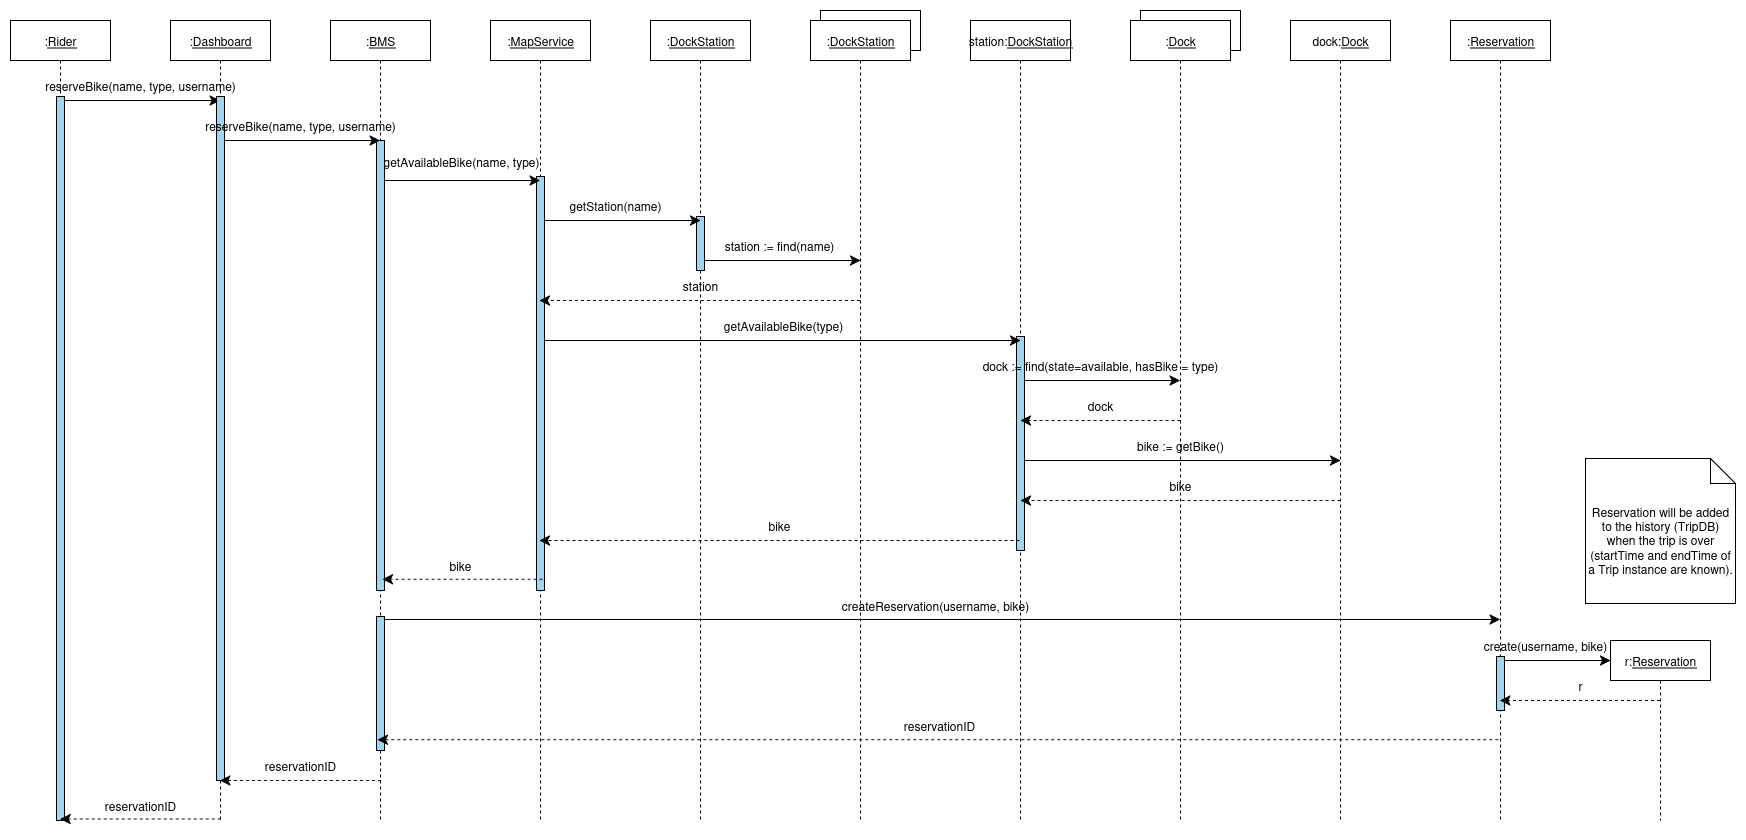

The diagram above was exported from draw.io. Its source (the exported page's mxGraphModel, read from the mxfile embedded in the PNG):
<mxGraphModel dx="2110" dy="1143" grid="1" gridSize="10" guides="1" tooltips="1" connect="1" arrows="1" fold="1" page="1" pageScale="1" pageWidth="850" pageHeight="1100" math="0" shadow="0">
  <root>
    <mxCell id="iTzG34IIfdnQzGgNcJpX-0" />
    <mxCell id="iTzG34IIfdnQzGgNcJpX-1" parent="iTzG34IIfdnQzGgNcJpX-0" />
    <mxCell id="OXCGJEjet6MsamC4B031-4" style="edgeStyle=none;curved=0;rounded=0;orthogonalLoop=1;jettySize=auto;html=1;fontSize=12;startSize=8;endSize=8;" parent="iTzG34IIfdnQzGgNcJpX-1" edge="1">
      <mxGeometry relative="1" as="geometry">
        <mxPoint x="730.0035294117646" y="280" as="sourcePoint" />
        <mxPoint x="890.18" y="280" as="targetPoint" />
      </mxGeometry>
    </mxCell>
    <mxCell id="OXCGJEjet6MsamC4B031-40" style="edgeStyle=none;curved=0;rounded=0;orthogonalLoop=1;jettySize=auto;html=1;fontSize=12;startSize=8;endSize=8;" parent="iTzG34IIfdnQzGgNcJpX-1" edge="1">
      <mxGeometry relative="1" as="geometry">
        <mxPoint x="1640" y="680" as="targetPoint" />
        <mxPoint x="1529.5476190476193" y="680" as="sourcePoint" />
      </mxGeometry>
    </mxCell>
    <mxCell id="OXCGJEjet6MsamC4B031-34" value=":&lt;u&gt;Reservation&lt;/u&gt;" style="shape=umlLifeline;perimeter=lifelinePerimeter;whiteSpace=wrap;html=1;container=1;dropTarget=0;collapsible=0;recursiveResize=0;outlineConnect=0;portConstraint=eastwest;newEdgeStyle={&quot;curved&quot;:0,&quot;rounded&quot;:0};" parent="iTzG34IIfdnQzGgNcJpX-1" vertex="1">
      <mxGeometry x="1480" y="40" width="100" height="800" as="geometry" />
    </mxCell>
    <mxCell id="lRCdl0X-xXncNJqIXjbs-42" value="" style="rounded=0;whiteSpace=wrap;html=1;fillColor=#A4D4EC;fontColor=#ffffff;strokeColor=#000000;" vertex="1" parent="iTzG34IIfdnQzGgNcJpX-1">
      <mxGeometry x="1526" y="676" width="8" height="54" as="geometry" />
    </mxCell>
    <mxCell id="yOMPstQZHBTUk9Sp6s9i-2" value=":&lt;u&gt;BMS&lt;/u&gt;" style="shape=umlLifeline;perimeter=lifelinePerimeter;whiteSpace=wrap;html=1;container=1;dropTarget=0;collapsible=0;recursiveResize=0;outlineConnect=0;portConstraint=eastwest;newEdgeStyle={&quot;curved&quot;:0,&quot;rounded&quot;:0};" parent="iTzG34IIfdnQzGgNcJpX-1" vertex="1">
      <mxGeometry x="360" y="40" width="100" height="800" as="geometry" />
    </mxCell>
    <mxCell id="OXCGJEjet6MsamC4B031-36" style="edgeStyle=none;curved=0;rounded=0;orthogonalLoop=1;jettySize=auto;html=1;fontSize=12;startSize=8;endSize=8;" parent="iTzG34IIfdnQzGgNcJpX-1" edge="1">
      <mxGeometry relative="1" as="geometry">
        <mxPoint x="409.07142857142844" y="639" as="sourcePoint" />
        <mxPoint x="1529.5" y="639" as="targetPoint" />
      </mxGeometry>
    </mxCell>
    <mxCell id="lRCdl0X-xXncNJqIXjbs-40" value="" style="rounded=0;whiteSpace=wrap;html=1;fillColor=#A4D4EC;fontColor=#ffffff;strokeColor=#000000;" vertex="1" parent="iTzG34IIfdnQzGgNcJpX-1">
      <mxGeometry x="406" y="636" width="8" height="134" as="geometry" />
    </mxCell>
    <mxCell id="OXCGJEjet6MsamC4B031-13" style="edgeStyle=none;curved=0;rounded=0;orthogonalLoop=1;jettySize=auto;html=1;fontSize=12;startSize=8;endSize=8;" parent="iTzG34IIfdnQzGgNcJpX-1" edge="1">
      <mxGeometry relative="1" as="geometry">
        <mxPoint x="1049.3235294117646" y="400" as="sourcePoint" />
        <mxPoint x="1209.5" y="400" as="targetPoint" />
      </mxGeometry>
    </mxCell>
    <mxCell id="OXCGJEjet6MsamC4B031-26" style="edgeStyle=none;curved=0;rounded=0;orthogonalLoop=1;jettySize=auto;html=1;fontSize=12;startSize=8;endSize=8;" parent="iTzG34IIfdnQzGgNcJpX-1" edge="1">
      <mxGeometry relative="1" as="geometry">
        <mxPoint x="1049.9135294117646" y="480" as="sourcePoint" />
        <mxPoint x="1370.09" y="480" as="targetPoint" />
      </mxGeometry>
    </mxCell>
    <mxCell id="OXCGJEjet6MsamC4B031-8" value="station:&lt;u&gt;DockStation&lt;/u&gt;" style="shape=umlLifeline;perimeter=lifelinePerimeter;whiteSpace=wrap;html=1;container=1;dropTarget=0;collapsible=0;recursiveResize=0;outlineConnect=0;portConstraint=eastwest;newEdgeStyle={&quot;curved&quot;:0,&quot;rounded&quot;:0};" parent="iTzG34IIfdnQzGgNcJpX-1" vertex="1">
      <mxGeometry x="1000" y="40" width="100" height="800" as="geometry" />
    </mxCell>
    <mxCell id="lRCdl0X-xXncNJqIXjbs-38" value="" style="rounded=0;whiteSpace=wrap;html=1;fillColor=#A4D4EC;fontColor=#ffffff;strokeColor=#000000;" vertex="1" parent="iTzG34IIfdnQzGgNcJpX-1">
      <mxGeometry x="1046" y="356" width="8" height="214" as="geometry" />
    </mxCell>
    <mxCell id="OXCGJEjet6MsamC4B031-10" style="edgeStyle=none;curved=0;rounded=0;orthogonalLoop=1;jettySize=auto;html=1;fontSize=12;startSize=8;endSize=8;" parent="iTzG34IIfdnQzGgNcJpX-1" source="yOMPstQZHBTUk9Sp6s9i-4" edge="1">
      <mxGeometry relative="1" as="geometry">
        <mxPoint x="569.9135294117647" y="360" as="sourcePoint" />
        <mxPoint x="1050.09" y="360" as="targetPoint" />
      </mxGeometry>
    </mxCell>
    <mxCell id="yOMPstQZHBTUk9Sp6s9i-5" value=":&lt;u&gt;DockStation&lt;/u&gt;" style="shape=umlLifeline;perimeter=lifelinePerimeter;whiteSpace=wrap;html=1;container=1;dropTarget=0;collapsible=0;recursiveResize=0;outlineConnect=0;portConstraint=eastwest;newEdgeStyle={&quot;curved&quot;:0,&quot;rounded&quot;:0};" parent="iTzG34IIfdnQzGgNcJpX-1" vertex="1">
      <mxGeometry x="680" y="40" width="100" height="800" as="geometry" />
    </mxCell>
    <mxCell id="lRCdl0X-xXncNJqIXjbs-37" value="" style="rounded=0;whiteSpace=wrap;html=1;fillColor=#A4D4EC;fontColor=#ffffff;strokeColor=#000000;" vertex="1" parent="iTzG34IIfdnQzGgNcJpX-1">
      <mxGeometry x="726" y="236" width="8" height="54" as="geometry" />
    </mxCell>
    <mxCell id="yOMPstQZHBTUk9Sp6s9i-15" style="edgeStyle=none;curved=0;rounded=0;orthogonalLoop=1;jettySize=auto;html=1;fontSize=12;startSize=8;endSize=8;" parent="iTzG34IIfdnQzGgNcJpX-1" edge="1">
      <mxGeometry relative="1" as="geometry">
        <mxPoint x="570.0035294117646" y="240" as="sourcePoint" />
        <mxPoint x="730.18" y="240" as="targetPoint" />
      </mxGeometry>
    </mxCell>
    <mxCell id="OXCGJEjet6MsamC4B031-1" value="getStation(name)" style="text;html=1;align=center;verticalAlign=middle;whiteSpace=wrap;rounded=0;" parent="iTzG34IIfdnQzGgNcJpX-1" vertex="1">
      <mxGeometry x="560" y="210" width="170" height="30" as="geometry" />
    </mxCell>
    <mxCell id="yOMPstQZHBTUk9Sp6s9i-4" value=":&lt;u&gt;MapService&lt;/u&gt;" style="shape=umlLifeline;perimeter=lifelinePerimeter;whiteSpace=wrap;html=1;container=1;dropTarget=0;collapsible=0;recursiveResize=0;outlineConnect=0;portConstraint=eastwest;newEdgeStyle={&quot;curved&quot;:0,&quot;rounded&quot;:0};" parent="iTzG34IIfdnQzGgNcJpX-1" vertex="1">
      <mxGeometry x="520" y="40" width="100" height="800" as="geometry" />
    </mxCell>
    <mxCell id="lRCdl0X-xXncNJqIXjbs-36" value="" style="rounded=0;whiteSpace=wrap;html=1;fillColor=#A4D4EC;fontColor=#ffffff;strokeColor=#000000;" vertex="1" parent="iTzG34IIfdnQzGgNcJpX-1">
      <mxGeometry x="566" y="196" width="8" height="414" as="geometry" />
    </mxCell>
    <mxCell id="yOMPstQZHBTUk9Sp6s9i-13" style="edgeStyle=none;curved=0;rounded=0;orthogonalLoop=1;jettySize=auto;html=1;fontSize=12;startSize=8;endSize=8;" parent="iTzG34IIfdnQzGgNcJpX-1" edge="1">
      <mxGeometry relative="1" as="geometry">
        <mxPoint x="409.32352941176464" y="200" as="sourcePoint" />
        <mxPoint x="569.5" y="200" as="targetPoint" />
      </mxGeometry>
    </mxCell>
    <mxCell id="lRCdl0X-xXncNJqIXjbs-35" value="" style="rounded=0;whiteSpace=wrap;html=1;fillColor=#A4D4EC;fontColor=#ffffff;strokeColor=#000000;" vertex="1" parent="iTzG34IIfdnQzGgNcJpX-1">
      <mxGeometry x="406" y="160" width="8" height="450" as="geometry" />
    </mxCell>
    <mxCell id="yOMPstQZHBTUk9Sp6s9i-6" style="edgeStyle=none;curved=0;rounded=0;orthogonalLoop=1;jettySize=auto;html=1;fontSize=12;startSize=8;endSize=8;" parent="iTzG34IIfdnQzGgNcJpX-1" edge="1">
      <mxGeometry relative="1" as="geometry">
        <mxPoint x="89.32352941176475" y="120" as="sourcePoint" />
        <mxPoint x="249.5" y="120" as="targetPoint" />
      </mxGeometry>
    </mxCell>
    <mxCell id="yOMPstQZHBTUk9Sp6s9i-0" value=":&lt;u&gt;Rider&lt;/u&gt;" style="shape=umlLifeline;perimeter=lifelinePerimeter;whiteSpace=wrap;html=1;container=1;dropTarget=0;collapsible=0;recursiveResize=0;outlineConnect=0;portConstraint=eastwest;newEdgeStyle={&quot;curved&quot;:0,&quot;rounded&quot;:0};" parent="iTzG34IIfdnQzGgNcJpX-1" vertex="1">
      <mxGeometry x="40" y="40" width="100" height="800" as="geometry" />
    </mxCell>
    <mxCell id="yOMPstQZHBTUk9Sp6s9i-10" style="edgeStyle=none;curved=0;rounded=0;orthogonalLoop=1;jettySize=auto;html=1;fontSize=12;startSize=8;endSize=8;" parent="iTzG34IIfdnQzGgNcJpX-1" edge="1">
      <mxGeometry relative="1" as="geometry">
        <mxPoint x="249.32352941176464" y="160" as="sourcePoint" />
        <mxPoint x="409.5" y="160" as="targetPoint" />
      </mxGeometry>
    </mxCell>
    <mxCell id="yOMPstQZHBTUk9Sp6s9i-1" value=":&lt;u&gt;Dashboard&lt;/u&gt;" style="shape=umlLifeline;perimeter=lifelinePerimeter;whiteSpace=wrap;html=1;container=1;dropTarget=0;collapsible=0;recursiveResize=0;outlineConnect=0;portConstraint=eastwest;newEdgeStyle={&quot;curved&quot;:0,&quot;rounded&quot;:0};" parent="iTzG34IIfdnQzGgNcJpX-1" vertex="1">
      <mxGeometry x="200" y="40" width="100" height="800" as="geometry" />
    </mxCell>
    <mxCell id="OXCGJEjet6MsamC4B031-32" style="edgeStyle=none;curved=0;rounded=0;orthogonalLoop=1;jettySize=auto;html=1;fontSize=12;startSize=8;endSize=8;dashed=1;" parent="iTzG34IIfdnQzGgNcJpX-1" edge="1">
      <mxGeometry relative="1" as="geometry">
        <mxPoint x="572.09" y="598.8199999999999" as="sourcePoint" />
        <mxPoint x="411.9135294117646" y="598.8199999999999" as="targetPoint" />
      </mxGeometry>
    </mxCell>
    <mxCell id="yOMPstQZHBTUk9Sp6s9i-14" value="getAvailableBike(name, type)" style="text;html=1;align=center;verticalAlign=middle;whiteSpace=wrap;rounded=0;" parent="iTzG34IIfdnQzGgNcJpX-1" vertex="1">
      <mxGeometry x="406" y="166" width="170" height="30" as="geometry" />
    </mxCell>
    <mxCell id="OXCGJEjet6MsamC4B031-2" value="" style="rounded=0;whiteSpace=wrap;html=1;" parent="iTzG34IIfdnQzGgNcJpX-1" vertex="1">
      <mxGeometry x="850" y="30" width="100" height="40" as="geometry" />
    </mxCell>
    <mxCell id="OXCGJEjet6MsamC4B031-6" style="edgeStyle=none;curved=0;rounded=0;orthogonalLoop=1;jettySize=auto;html=1;fontSize=12;startSize=8;endSize=8;dashed=1;" parent="iTzG34IIfdnQzGgNcJpX-1" source="OXCGJEjet6MsamC4B031-3" target="yOMPstQZHBTUk9Sp6s9i-4" edge="1">
      <mxGeometry relative="1" as="geometry">
        <Array as="points">
          <mxPoint x="690" y="320" />
        </Array>
      </mxGeometry>
    </mxCell>
    <mxCell id="OXCGJEjet6MsamC4B031-3" value=":&lt;u&gt;DockStation&lt;/u&gt;" style="shape=umlLifeline;perimeter=lifelinePerimeter;whiteSpace=wrap;html=1;container=1;dropTarget=0;collapsible=0;recursiveResize=0;outlineConnect=0;portConstraint=eastwest;newEdgeStyle={&quot;curved&quot;:0,&quot;rounded&quot;:0};" parent="iTzG34IIfdnQzGgNcJpX-1" vertex="1">
      <mxGeometry x="840" y="40" width="100" height="800" as="geometry" />
    </mxCell>
    <mxCell id="OXCGJEjet6MsamC4B031-5" value="station := find(name)" style="text;html=1;align=center;verticalAlign=middle;whiteSpace=wrap;rounded=0;" parent="iTzG34IIfdnQzGgNcJpX-1" vertex="1">
      <mxGeometry x="749" y="250" width="120" height="30" as="geometry" />
    </mxCell>
    <mxCell id="OXCGJEjet6MsamC4B031-7" value="station" style="text;html=1;align=center;verticalAlign=middle;whiteSpace=wrap;rounded=0;" parent="iTzG34IIfdnQzGgNcJpX-1" vertex="1">
      <mxGeometry x="700" y="290" width="60" height="30" as="geometry" />
    </mxCell>
    <mxCell id="OXCGJEjet6MsamC4B031-30" style="edgeStyle=none;curved=0;rounded=0;orthogonalLoop=1;jettySize=auto;html=1;fontSize=12;startSize=8;endSize=8;dashed=1;" parent="iTzG34IIfdnQzGgNcJpX-1" edge="1">
      <mxGeometry relative="1" as="geometry">
        <mxPoint x="1049.09" y="560" as="sourcePoint" />
        <mxPoint x="568.9135294117647" y="560" as="targetPoint" />
      </mxGeometry>
    </mxCell>
    <mxCell id="OXCGJEjet6MsamC4B031-11" value="getAvailableBike(type)" style="text;html=1;align=center;verticalAlign=middle;whiteSpace=wrap;rounded=0;" parent="iTzG34IIfdnQzGgNcJpX-1" vertex="1">
      <mxGeometry x="728" y="330" width="170" height="30" as="geometry" />
    </mxCell>
    <mxCell id="OXCGJEjet6MsamC4B031-16" value="" style="rounded=0;whiteSpace=wrap;html=1;" parent="iTzG34IIfdnQzGgNcJpX-1" vertex="1">
      <mxGeometry x="1170" y="30" width="100" height="40" as="geometry" />
    </mxCell>
    <mxCell id="OXCGJEjet6MsamC4B031-20" value=":&lt;u&gt;Dock&lt;/u&gt;" style="shape=umlLifeline;perimeter=lifelinePerimeter;whiteSpace=wrap;html=1;container=1;dropTarget=0;collapsible=0;recursiveResize=0;outlineConnect=0;portConstraint=eastwest;newEdgeStyle={&quot;curved&quot;:0,&quot;rounded&quot;:0};" parent="iTzG34IIfdnQzGgNcJpX-1" vertex="1">
      <mxGeometry x="1160" y="40" width="100" height="800" as="geometry" />
    </mxCell>
    <mxCell id="OXCGJEjet6MsamC4B031-22" value="dock" style="text;html=1;align=center;verticalAlign=middle;whiteSpace=wrap;rounded=0;" parent="iTzG34IIfdnQzGgNcJpX-1" vertex="1">
      <mxGeometry x="1100" y="410" width="60" height="30" as="geometry" />
    </mxCell>
    <mxCell id="OXCGJEjet6MsamC4B031-24" value="dock:&lt;u&gt;Dock&lt;/u&gt;" style="shape=umlLifeline;perimeter=lifelinePerimeter;whiteSpace=wrap;html=1;container=1;dropTarget=0;collapsible=0;recursiveResize=0;outlineConnect=0;portConstraint=eastwest;newEdgeStyle={&quot;curved&quot;:0,&quot;rounded&quot;:0};" parent="iTzG34IIfdnQzGgNcJpX-1" vertex="1">
      <mxGeometry x="1320" y="40" width="100" height="800" as="geometry" />
    </mxCell>
    <mxCell id="OXCGJEjet6MsamC4B031-27" value="bike := getBike()" style="text;html=1;align=center;verticalAlign=middle;whiteSpace=wrap;rounded=0;" parent="iTzG34IIfdnQzGgNcJpX-1" vertex="1">
      <mxGeometry x="1160" y="450" width="100" height="30" as="geometry" />
    </mxCell>
    <mxCell id="OXCGJEjet6MsamC4B031-29" value="bike" style="text;html=1;align=center;verticalAlign=middle;whiteSpace=wrap;rounded=0;" parent="iTzG34IIfdnQzGgNcJpX-1" vertex="1">
      <mxGeometry x="1180" y="490" width="60" height="30" as="geometry" />
    </mxCell>
    <mxCell id="OXCGJEjet6MsamC4B031-31" value="bike" style="text;html=1;align=center;verticalAlign=middle;whiteSpace=wrap;rounded=0;" parent="iTzG34IIfdnQzGgNcJpX-1" vertex="1">
      <mxGeometry x="779" y="530" width="60" height="30" as="geometry" />
    </mxCell>
    <mxCell id="OXCGJEjet6MsamC4B031-33" value="bike" style="text;html=1;align=center;verticalAlign=middle;whiteSpace=wrap;rounded=0;" parent="iTzG34IIfdnQzGgNcJpX-1" vertex="1">
      <mxGeometry x="460" y="570" width="60" height="30" as="geometry" />
    </mxCell>
    <mxCell id="OXCGJEjet6MsamC4B031-44" style="edgeStyle=none;curved=0;rounded=0;orthogonalLoop=1;jettySize=auto;html=1;fontSize=12;startSize=8;endSize=8;dashed=1;" parent="iTzG34IIfdnQzGgNcJpX-1" edge="1">
      <mxGeometry relative="1" as="geometry">
        <mxPoint x="1527.82" y="759.1800000000001" as="sourcePoint" />
        <mxPoint x="407.00181818181824" y="759.1800000000001" as="targetPoint" />
      </mxGeometry>
    </mxCell>
    <mxCell id="OXCGJEjet6MsamC4B031-35" value="reserveBike(name, type, username)" style="text;html=1;align=center;verticalAlign=middle;whiteSpace=wrap;rounded=0;" parent="iTzG34IIfdnQzGgNcJpX-1" vertex="1">
      <mxGeometry x="70" y="90" width="200" height="30" as="geometry" />
    </mxCell>
    <mxCell id="OXCGJEjet6MsamC4B031-37" value="createReservation(username, bike)" style="text;html=1;align=center;verticalAlign=middle;whiteSpace=wrap;rounded=0;" parent="iTzG34IIfdnQzGgNcJpX-1" vertex="1">
      <mxGeometry x="860" y="610" width="210" height="30" as="geometry" />
    </mxCell>
    <mxCell id="OXCGJEjet6MsamC4B031-42" style="edgeStyle=none;curved=0;rounded=0;orthogonalLoop=1;jettySize=auto;html=1;fontSize=12;startSize=8;endSize=8;dashed=1;" parent="iTzG34IIfdnQzGgNcJpX-1" edge="1">
      <mxGeometry relative="1" as="geometry">
        <mxPoint x="1689.5000000000005" y="720" as="sourcePoint" />
        <mxPoint x="1529.3888888888887" y="720" as="targetPoint" />
      </mxGeometry>
    </mxCell>
    <mxCell id="OXCGJEjet6MsamC4B031-38" value="r:&lt;u&gt;Reservation&lt;/u&gt;" style="shape=umlLifeline;perimeter=lifelinePerimeter;whiteSpace=wrap;html=1;container=1;dropTarget=0;collapsible=0;recursiveResize=0;outlineConnect=0;portConstraint=eastwest;newEdgeStyle={&quot;curved&quot;:0,&quot;rounded&quot;:0};" parent="iTzG34IIfdnQzGgNcJpX-1" vertex="1">
      <mxGeometry x="1640" y="660" width="100" height="180" as="geometry" />
    </mxCell>
    <mxCell id="OXCGJEjet6MsamC4B031-41" value="create(username, bike)" style="text;html=1;align=center;verticalAlign=middle;whiteSpace=wrap;rounded=0;" parent="iTzG34IIfdnQzGgNcJpX-1" vertex="1">
      <mxGeometry x="1510" y="650" width="130" height="30" as="geometry" />
    </mxCell>
    <mxCell id="OXCGJEjet6MsamC4B031-43" value="r" style="text;html=1;align=center;verticalAlign=middle;whiteSpace=wrap;rounded=0;" parent="iTzG34IIfdnQzGgNcJpX-1" vertex="1">
      <mxGeometry x="1580" y="690" width="60" height="30" as="geometry" />
    </mxCell>
    <mxCell id="OXCGJEjet6MsamC4B031-45" value="reservationID" style="text;html=1;align=center;verticalAlign=middle;whiteSpace=wrap;rounded=0;" parent="iTzG34IIfdnQzGgNcJpX-1" vertex="1">
      <mxGeometry x="939" y="730" width="60" height="30" as="geometry" />
    </mxCell>
    <mxCell id="OXCGJEjet6MsamC4B031-47" value="reservationID" style="text;html=1;align=center;verticalAlign=middle;whiteSpace=wrap;rounded=0;" parent="iTzG34IIfdnQzGgNcJpX-1" vertex="1">
      <mxGeometry x="300" y="770" width="60" height="30" as="geometry" />
    </mxCell>
    <mxCell id="OXCGJEjet6MsamC4B031-49" value="reservationID" style="text;html=1;align=center;verticalAlign=middle;whiteSpace=wrap;rounded=0;" parent="iTzG34IIfdnQzGgNcJpX-1" vertex="1">
      <mxGeometry x="140" y="810" width="60" height="30" as="geometry" />
    </mxCell>
    <mxCell id="-bW8dpF6IlPB594uzUd9-0" value="&lt;div&gt;&lt;br&gt;&lt;/div&gt;&lt;div&gt;Reservation will be added to the history (TripDB) when the trip is over (startTime and endTime of a Trip instance are known).&lt;/div&gt;" style="shape=note2;boundedLbl=1;whiteSpace=wrap;html=1;size=25;verticalAlign=top;align=center;" parent="iTzG34IIfdnQzGgNcJpX-1" vertex="1">
      <mxGeometry x="1615" y="478" width="150" height="145" as="geometry" />
    </mxCell>
    <mxCell id="lRCdl0X-xXncNJqIXjbs-33" value="" style="rounded=0;whiteSpace=wrap;html=1;fillColor=#A4D4EC;fontColor=#ffffff;strokeColor=#000000;" vertex="1" parent="iTzG34IIfdnQzGgNcJpX-1">
      <mxGeometry x="86" y="116" width="8" height="724" as="geometry" />
    </mxCell>
    <mxCell id="OXCGJEjet6MsamC4B031-48" style="edgeStyle=none;curved=0;rounded=0;orthogonalLoop=1;jettySize=auto;html=1;fontSize=12;startSize=8;endSize=8;dashed=1;" parent="iTzG34IIfdnQzGgNcJpX-1" edge="1">
      <mxGeometry relative="1" as="geometry">
        <mxPoint x="250.26999999999978" y="838.46" as="sourcePoint" />
        <mxPoint x="89.73153846153856" y="838.46" as="targetPoint" />
      </mxGeometry>
    </mxCell>
    <mxCell id="lRCdl0X-xXncNJqIXjbs-34" value="" style="rounded=0;whiteSpace=wrap;html=1;fillColor=#A4D4EC;fontColor=#ffffff;strokeColor=#000000;" vertex="1" parent="iTzG34IIfdnQzGgNcJpX-1">
      <mxGeometry x="246" y="116" width="8" height="684" as="geometry" />
    </mxCell>
    <mxCell id="yOMPstQZHBTUk9Sp6s9i-11" value="reserveBike(name, type, username)" style="text;html=1;align=center;verticalAlign=middle;whiteSpace=wrap;rounded=0;" parent="iTzG34IIfdnQzGgNcJpX-1" vertex="1">
      <mxGeometry x="230" y="130" width="200" height="30" as="geometry" />
    </mxCell>
    <mxCell id="OXCGJEjet6MsamC4B031-46" style="edgeStyle=none;curved=0;rounded=0;orthogonalLoop=1;jettySize=auto;html=1;fontSize=12;startSize=8;endSize=8;dashed=1;" parent="iTzG34IIfdnQzGgNcJpX-1" edge="1">
      <mxGeometry relative="1" as="geometry">
        <mxPoint x="410.5" y="800" as="sourcePoint" />
        <mxPoint x="249.5" y="800" as="targetPoint" />
      </mxGeometry>
    </mxCell>
    <mxCell id="OXCGJEjet6MsamC4B031-28" style="edgeStyle=none;curved=0;rounded=0;orthogonalLoop=1;jettySize=auto;html=1;fontSize=12;startSize=8;endSize=8;dashed=1;" parent="iTzG34IIfdnQzGgNcJpX-1" edge="1">
      <mxGeometry relative="1" as="geometry">
        <mxPoint x="1370.09" y="520" as="sourcePoint" />
        <mxPoint x="1049.9135294117646" y="520" as="targetPoint" />
      </mxGeometry>
    </mxCell>
    <mxCell id="OXCGJEjet6MsamC4B031-15" value="dock := find(state=available, hasBike = type)" style="text;html=1;align=center;verticalAlign=middle;whiteSpace=wrap;rounded=0;" parent="iTzG34IIfdnQzGgNcJpX-1" vertex="1">
      <mxGeometry x="1010" y="370" width="240" height="30" as="geometry" />
    </mxCell>
    <mxCell id="OXCGJEjet6MsamC4B031-21" style="edgeStyle=none;curved=0;rounded=0;orthogonalLoop=1;jettySize=auto;html=1;fontSize=12;startSize=8;endSize=8;dashed=1;" parent="iTzG34IIfdnQzGgNcJpX-1" edge="1">
      <mxGeometry relative="1" as="geometry">
        <mxPoint x="1210.09" y="440" as="sourcePoint" />
        <mxPoint x="1049.9135294117646" y="440" as="targetPoint" />
      </mxGeometry>
    </mxCell>
  </root>
</mxGraphModel>